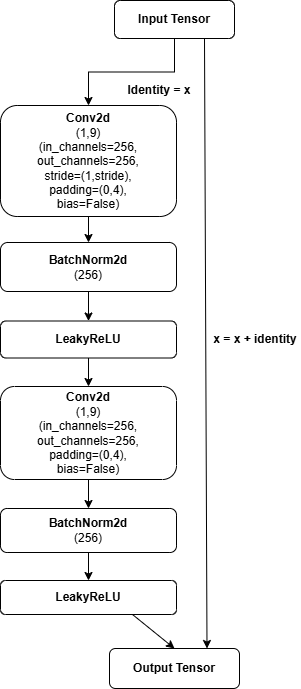

The diagram above was exported from draw.io. Its source (the exported page's mxGraphModel, read from the mxfile embedded in the PNG):
<mxGraphModel dx="1674" dy="746" grid="0" gridSize="10" guides="1" tooltips="1" connect="1" arrows="1" fold="1" page="1" pageScale="1" pageWidth="850" pageHeight="1100" math="0" shadow="0">
  <root>
    <mxCell id="0" />
    <mxCell id="1" parent="0" />
    <mxCell id="wRnumZOfH3-3AVmCzcMA-5" value="&lt;b&gt;Identity = x&lt;/b&gt;" style="text;html=1;align=center;verticalAlign=middle;whiteSpace=wrap;rounded=0;" vertex="1" parent="1">
      <mxGeometry x="402" y="110" width="90" height="30" as="geometry" />
    </mxCell>
    <mxCell id="wRnumZOfH3-3AVmCzcMA-41" value="" style="edgeStyle=orthogonalEdgeStyle;rounded=0;orthogonalLoop=1;jettySize=auto;html=1;" edge="1" parent="1" source="wRnumZOfH3-3AVmCzcMA-10" target="wRnumZOfH3-3AVmCzcMA-13">
      <mxGeometry relative="1" as="geometry" />
    </mxCell>
    <mxCell id="wRnumZOfH3-3AVmCzcMA-10" value="&lt;b&gt;Input Tensor&lt;/b&gt;" style="rounded=1;whiteSpace=wrap;html=1;" vertex="1" parent="1">
      <mxGeometry x="402" y="35" width="120" height="38" as="geometry" />
    </mxCell>
    <mxCell id="wRnumZOfH3-3AVmCzcMA-15" value="" style="edgeStyle=orthogonalEdgeStyle;rounded=0;orthogonalLoop=1;jettySize=auto;html=1;" edge="1" parent="1" source="wRnumZOfH3-3AVmCzcMA-13" target="wRnumZOfH3-3AVmCzcMA-14">
      <mxGeometry relative="1" as="geometry" />
    </mxCell>
    <mxCell id="wRnumZOfH3-3AVmCzcMA-13" value="&lt;b&gt;Conv2d&lt;/b&gt;&lt;div&gt;(1,9)&lt;/div&gt;&lt;div&gt;(in_channels=256,&lt;/div&gt;&lt;div&gt;out_channels=256,&lt;/div&gt;&lt;div&gt;stride=(1,stride),&lt;/div&gt;&lt;div&gt;padding=(0,4),&lt;/div&gt;&lt;div&gt;bias=False)&lt;/div&gt;" style="rounded=1;whiteSpace=wrap;html=1;" vertex="1" parent="1">
      <mxGeometry x="288" y="140" width="176" height="111" as="geometry" />
    </mxCell>
    <mxCell id="wRnumZOfH3-3AVmCzcMA-17" value="" style="edgeStyle=orthogonalEdgeStyle;rounded=0;orthogonalLoop=1;jettySize=auto;html=1;" edge="1" parent="1" source="wRnumZOfH3-3AVmCzcMA-14" target="wRnumZOfH3-3AVmCzcMA-16">
      <mxGeometry relative="1" as="geometry" />
    </mxCell>
    <mxCell id="wRnumZOfH3-3AVmCzcMA-14" value="&lt;b&gt;BatchNorm2d&lt;/b&gt;&lt;div&gt;(256)&lt;/div&gt;" style="rounded=1;whiteSpace=wrap;html=1;" vertex="1" parent="1">
      <mxGeometry x="288" y="277" width="176" height="49" as="geometry" />
    </mxCell>
    <mxCell id="wRnumZOfH3-3AVmCzcMA-19" value="" style="edgeStyle=orthogonalEdgeStyle;rounded=0;orthogonalLoop=1;jettySize=auto;html=1;" edge="1" parent="1" source="wRnumZOfH3-3AVmCzcMA-16" target="wRnumZOfH3-3AVmCzcMA-18">
      <mxGeometry relative="1" as="geometry" />
    </mxCell>
    <mxCell id="wRnumZOfH3-3AVmCzcMA-16" value="&lt;b&gt;LeakyReLU&lt;/b&gt;" style="rounded=1;whiteSpace=wrap;html=1;" vertex="1" parent="1">
      <mxGeometry x="288" y="355.5" width="176" height="37" as="geometry" />
    </mxCell>
    <mxCell id="wRnumZOfH3-3AVmCzcMA-32" value="" style="edgeStyle=orthogonalEdgeStyle;rounded=0;orthogonalLoop=1;jettySize=auto;html=1;" edge="1" parent="1" source="wRnumZOfH3-3AVmCzcMA-18" target="wRnumZOfH3-3AVmCzcMA-31">
      <mxGeometry relative="1" as="geometry" />
    </mxCell>
    <mxCell id="wRnumZOfH3-3AVmCzcMA-18" value="&lt;b&gt;Conv2d&lt;/b&gt;&lt;div&gt;(1,9)&lt;/div&gt;&lt;div&gt;(in_channels=256,&lt;/div&gt;&lt;div&gt;out_channels=256,&lt;/div&gt;&lt;div&gt;&lt;span style=&quot;background-color: initial;&quot;&gt;padding=(0,4),&lt;/span&gt;&lt;/div&gt;&lt;div&gt;bias=False)&lt;/div&gt;" style="rounded=1;whiteSpace=wrap;html=1;" vertex="1" parent="1">
      <mxGeometry x="288" y="421" width="176" height="93" as="geometry" />
    </mxCell>
    <mxCell id="wRnumZOfH3-3AVmCzcMA-34" value="" style="edgeStyle=orthogonalEdgeStyle;rounded=0;orthogonalLoop=1;jettySize=auto;html=1;" edge="1" parent="1" source="wRnumZOfH3-3AVmCzcMA-31" target="wRnumZOfH3-3AVmCzcMA-33">
      <mxGeometry relative="1" as="geometry" />
    </mxCell>
    <mxCell id="wRnumZOfH3-3AVmCzcMA-31" value="&lt;b&gt;BatchNorm2d&lt;/b&gt;&lt;div&gt;(256)&lt;/div&gt;" style="rounded=1;whiteSpace=wrap;html=1;" vertex="1" parent="1">
      <mxGeometry x="288" y="543" width="176" height="44" as="geometry" />
    </mxCell>
    <mxCell id="wRnumZOfH3-3AVmCzcMA-33" value="&lt;div&gt;&lt;b&gt;LeakyReLU&lt;/b&gt;&lt;/div&gt;" style="rounded=1;whiteSpace=wrap;html=1;" vertex="1" parent="1">
      <mxGeometry x="288" y="615" width="176" height="34" as="geometry" />
    </mxCell>
    <mxCell id="wRnumZOfH3-3AVmCzcMA-36" value="&lt;b&gt;Output Tensor&lt;/b&gt;" style="rounded=1;whiteSpace=wrap;html=1;" vertex="1" parent="1">
      <mxGeometry x="397" y="683" width="130" height="40" as="geometry" />
    </mxCell>
    <mxCell id="wRnumZOfH3-3AVmCzcMA-38" value="" style="endArrow=classic;html=1;rounded=0;exitX=0.75;exitY=1;exitDx=0;exitDy=0;entryX=0.5;entryY=0;entryDx=0;entryDy=0;" edge="1" parent="1" source="wRnumZOfH3-3AVmCzcMA-33" target="wRnumZOfH3-3AVmCzcMA-36">
      <mxGeometry width="50" height="50" relative="1" as="geometry">
        <mxPoint x="207" y="791" as="sourcePoint" />
        <mxPoint x="312" y="837" as="targetPoint" />
      </mxGeometry>
    </mxCell>
    <mxCell id="wRnumZOfH3-3AVmCzcMA-39" value="" style="endArrow=classic;html=1;rounded=0;exitX=0.75;exitY=1;exitDx=0;exitDy=0;entryX=0.75;entryY=0;entryDx=0;entryDy=0;" edge="1" parent="1" source="wRnumZOfH3-3AVmCzcMA-10" target="wRnumZOfH3-3AVmCzcMA-36">
      <mxGeometry width="50" height="50" relative="1" as="geometry">
        <mxPoint x="490" y="177" as="sourcePoint" />
        <mxPoint x="540" y="127" as="targetPoint" />
      </mxGeometry>
    </mxCell>
    <mxCell id="wRnumZOfH3-3AVmCzcMA-42" value="&lt;b&gt;x = x + identity&lt;/b&gt;" style="text;html=1;align=center;verticalAlign=middle;whiteSpace=wrap;rounded=0;" vertex="1" parent="1">
      <mxGeometry x="498" y="359" width="90" height="30" as="geometry" />
    </mxCell>
  </root>
</mxGraphModel>